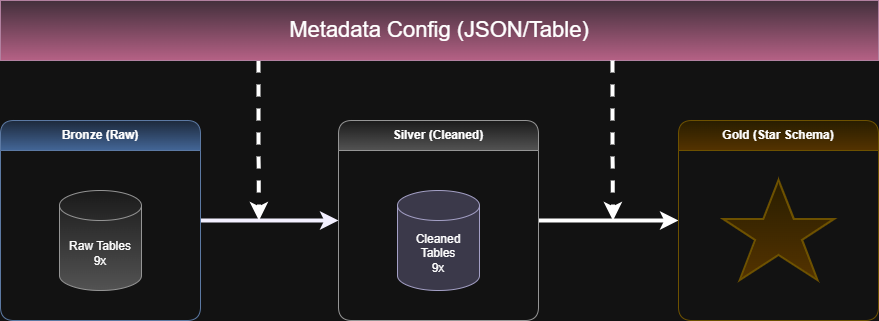

The diagram above was exported from draw.io. Its source (the exported page's mxGraphModel, read from the mxfile embedded in the PNG):
<mxGraphModel dx="1818" dy="1721" grid="1" gridSize="10" guides="1" tooltips="1" connect="1" arrows="1" fold="1" page="1" pageScale="1" pageWidth="850" pageHeight="1100" math="0" shadow="0" adaptiveColors="auto">
  <root>
    <mxCell id="0" />
    <mxCell id="1" parent="0" />
    <mxCell id="Ym7MoUPtgEr_accawaTV-58" edge="1" parent="1" source="Ym7MoUPtgEr_accawaTV-10" style="edgeStyle=orthogonalEdgeStyle;rounded=1;orthogonalLoop=1;jettySize=auto;html=1;entryX=0;entryY=0.5;entryDx=0;entryDy=0;strokeColor=light-dark(#788AA3,#F3F0FF);fontColor=#46495D;fillColor=#B2C9AB;strokeWidth=4;" target="Ym7MoUPtgEr_accawaTV-11">
      <mxGeometry relative="1" as="geometry" />
    </mxCell>
    <mxCell id="Ym7MoUPtgEr_accawaTV-10" parent="1" style="swimlane;whiteSpace=wrap;html=1;startSize=30;fillColor=#dae8fc;gradientColor=#7ea6e0;strokeColor=#6c8ebf;rounded=1;" value="Bronze (Raw)" vertex="1">
      <mxGeometry height="200" width="200" x="-188" y="70" as="geometry">
        <mxRectangle height="30" width="80" x="-188" y="70" as="alternateBounds" />
      </mxGeometry>
    </mxCell>
    <mxCell id="Ym7MoUPtgEr_accawaTV-14" parent="Ym7MoUPtgEr_accawaTV-10" style="shape=cylinder3;whiteSpace=wrap;html=1;boundedLbl=1;backgroundOutline=1;size=15;fillColor=#f5f5f5;gradientColor=#b3b3b3;strokeColor=#666666;rounded=1;" value="Raw Tables&lt;br&gt;9x" vertex="1">
      <mxGeometry height="100" width="82" x="59" y="70" as="geometry" />
    </mxCell>
    <mxCell id="Ym7MoUPtgEr_accawaTV-59" edge="1" parent="1" source="Ym7MoUPtgEr_accawaTV-11" style="edgeStyle=orthogonalEdgeStyle;rounded=1;orthogonalLoop=1;jettySize=auto;html=1;entryX=0;entryY=0.5;entryDx=0;entryDy=0;strokeColor=light-dark(#788AA3, #ffffff);fontColor=#46495D;fillColor=#B2C9AB;strokeWidth=4;" target="Ym7MoUPtgEr_accawaTV-13">
      <mxGeometry relative="1" as="geometry" />
    </mxCell>
    <mxCell id="Ym7MoUPtgEr_accawaTV-11" parent="1" style="swimlane;whiteSpace=wrap;html=1;startSize=30;fillColor=#f5f5f5;strokeColor=#666666;gradientColor=#b3b3b3;rounded=1;" value="Silver (Cleaned)" vertex="1">
      <mxGeometry height="200" width="200" x="150" y="70" as="geometry" />
    </mxCell>
    <mxCell id="Ym7MoUPtgEr_accawaTV-15" parent="Ym7MoUPtgEr_accawaTV-11" style="shape=cylinder3;whiteSpace=wrap;html=1;boundedLbl=1;backgroundOutline=1;size=15;fillColor=#d0cee2;strokeColor=#56517e;rounded=1;" value="Cleaned Tables&lt;br&gt;9x" vertex="1">
      <mxGeometry height="100" width="82" x="59" y="70" as="geometry" />
    </mxCell>
    <mxCell id="Ym7MoUPtgEr_accawaTV-13" parent="1" style="swimlane;whiteSpace=wrap;html=1;startSize=30;fillColor=#fff2cc;strokeColor=#d6b656;gradientColor=#ffd966;rounded=1;" value="Gold (Star Schema)" vertex="1">
      <mxGeometry height="200" width="200" x="490" y="70" as="geometry" />
    </mxCell>
    <mxCell id="Ym7MoUPtgEr_accawaTV-57" parent="Ym7MoUPtgEr_accawaTV-13" style="html=1;verticalLabelPosition=bottom;align=center;labelBackgroundColor=#ffffff;verticalAlign=top;strokeWidth=2;strokeColor=#d6b656;shadow=0;dashed=0;shape=mxgraph.ios7.icons.star;fillColor=#fff2cc;gradientColor=#ffd966;rounded=1;" value="" vertex="1">
      <mxGeometry height="100" width="111.11" x="45" y="60" as="geometry" />
    </mxCell>
    <mxCell id="Ym7MoUPtgEr_accawaTV-62" edge="1" parent="1" style="edgeStyle=orthogonalEdgeStyle;rounded=0;orthogonalLoop=1;jettySize=auto;html=1;exitX=0.25;exitY=1;exitDx=0;exitDy=0;dashed=1;strokeWidth=4;">
      <mxGeometry relative="1" as="geometry">
        <mxPoint x="70" y="10.000000000000227" as="sourcePoint" />
        <mxPoint x="70.5" y="170.00000000000023" as="targetPoint" />
      </mxGeometry>
    </mxCell>
    <mxCell id="Ym7MoUPtgEr_accawaTV-60" parent="1" style="rounded=0;whiteSpace=wrap;html=1;fillColor=#e6d0de;gradientColor=#d5739d;strokeColor=#996185;" value="&lt;font style=&quot;font-size: 22px;&quot;&gt;Metadata Config (JSON/Table)&lt;/font&gt;" vertex="1">
      <mxGeometry height="60" width="878" x="-188" y="-50" as="geometry" />
    </mxCell>
    <mxCell id="Ym7MoUPtgEr_accawaTV-63" edge="1" parent="1" style="edgeStyle=orthogonalEdgeStyle;rounded=0;orthogonalLoop=1;jettySize=auto;html=1;exitX=0.25;exitY=1;exitDx=0;exitDy=0;dashed=1;strokeWidth=4;">
      <mxGeometry relative="1" as="geometry">
        <mxPoint x="424" y="10" as="sourcePoint" />
        <mxPoint x="424.5" y="170" as="targetPoint" />
      </mxGeometry>
    </mxCell>
  </root>
</mxGraphModel>